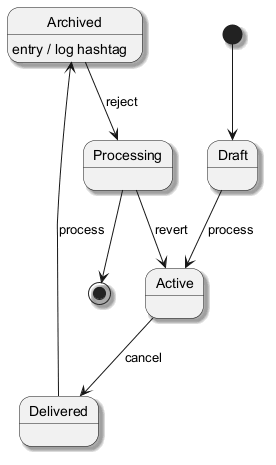

The diagram above was rendered by PlantUML. Its source (embedded in the PNG):
@startuml
skinparam backgroundColor #FFFFFF
skinparam classBackgroundColor #F1F8E9
skinparam classBorderColor #33691E
skinparam shadowing true
[*] --> Draft
Draft --> Active : process
Active --> Delivered : cancel
Delivered --> Archived : process
Archived --> Processing : reject
Archived : entry / log hashtag
Processing --> Active : revert
Processing --> [*]
@enduml